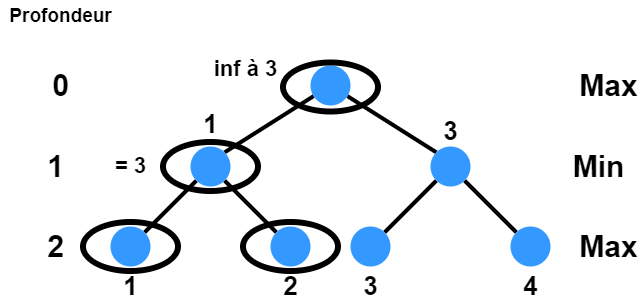

The diagram above was exported from draw.io. Its source (the exported page's mxGraphModel, read from the mxfile embedded in the PNG):
<mxGraphModel dx="1021" dy="678" grid="1" gridSize="10" guides="1" tooltips="1" connect="1" arrows="1" fold="1" page="1" pageScale="1.5" pageWidth="1169" pageHeight="827" background="none" math="0" shadow="0">
  <root>
    <mxCell id="0" />
    <mxCell id="1" parent="0" />
    <mxCell id="UCap-ShgS9vVqZ-3nRy3-64" style="edgeStyle=none;rounded=1;orthogonalLoop=1;jettySize=auto;html=1;entryX=1;entryY=0;entryDx=0;entryDy=0;endArrow=none;endFill=0;strokeWidth=4;" edge="1" parent="1" source="UCap-ShgS9vVqZ-3nRy3-55" target="UCap-ShgS9vVqZ-3nRy3-58">
      <mxGeometry relative="1" as="geometry" />
    </mxCell>
    <mxCell id="UCap-ShgS9vVqZ-3nRy3-65" style="edgeStyle=none;rounded=1;orthogonalLoop=1;jettySize=auto;html=1;entryX=0;entryY=0;entryDx=0;entryDy=0;endArrow=none;endFill=0;strokeWidth=4;" edge="1" parent="1" source="UCap-ShgS9vVqZ-3nRy3-55" target="UCap-ShgS9vVqZ-3nRy3-59">
      <mxGeometry relative="1" as="geometry" />
    </mxCell>
    <mxCell id="UCap-ShgS9vVqZ-3nRy3-55" value="" style="ellipse;whiteSpace=wrap;html=1;aspect=fixed;fillColor=#3399FF;fontColor=#3399FF;strokeColor=none;" vertex="1" parent="1">
      <mxGeometry x="760" y="240" width="40" height="40" as="geometry" />
    </mxCell>
    <mxCell id="UCap-ShgS9vVqZ-3nRy3-66" style="edgeStyle=none;rounded=1;orthogonalLoop=1;jettySize=auto;html=1;entryX=1;entryY=0;entryDx=0;entryDy=0;endArrow=none;endFill=0;strokeWidth=4;" edge="1" parent="1" source="UCap-ShgS9vVqZ-3nRy3-58" target="UCap-ShgS9vVqZ-3nRy3-60">
      <mxGeometry relative="1" as="geometry" />
    </mxCell>
    <mxCell id="UCap-ShgS9vVqZ-3nRy3-67" style="edgeStyle=none;rounded=1;orthogonalLoop=1;jettySize=auto;html=1;entryX=0;entryY=0;entryDx=0;entryDy=0;endArrow=none;endFill=0;strokeWidth=4;" edge="1" parent="1" source="UCap-ShgS9vVqZ-3nRy3-58" target="UCap-ShgS9vVqZ-3nRy3-61">
      <mxGeometry relative="1" as="geometry" />
    </mxCell>
    <mxCell id="UCap-ShgS9vVqZ-3nRy3-58" value="" style="ellipse;whiteSpace=wrap;html=1;aspect=fixed;fillColor=#3399FF;strokeColor=none;" vertex="1" parent="1">
      <mxGeometry x="640" y="321" width="40" height="40" as="geometry" />
    </mxCell>
    <mxCell id="UCap-ShgS9vVqZ-3nRy3-68" style="edgeStyle=none;rounded=1;orthogonalLoop=1;jettySize=auto;html=1;entryX=1;entryY=0;entryDx=0;entryDy=0;endArrow=none;endFill=0;strokeWidth=4;" edge="1" parent="1" source="UCap-ShgS9vVqZ-3nRy3-59" target="UCap-ShgS9vVqZ-3nRy3-62">
      <mxGeometry relative="1" as="geometry" />
    </mxCell>
    <mxCell id="UCap-ShgS9vVqZ-3nRy3-69" style="edgeStyle=none;rounded=1;orthogonalLoop=1;jettySize=auto;html=1;entryX=0;entryY=0;entryDx=0;entryDy=0;endArrow=none;endFill=0;strokeWidth=4;" edge="1" parent="1" source="UCap-ShgS9vVqZ-3nRy3-59" target="UCap-ShgS9vVqZ-3nRy3-63">
      <mxGeometry relative="1" as="geometry" />
    </mxCell>
    <mxCell id="UCap-ShgS9vVqZ-3nRy3-59" value="" style="ellipse;whiteSpace=wrap;html=1;aspect=fixed;fillColor=#3399FF;strokeColor=none;" vertex="1" parent="1">
      <mxGeometry x="880" y="321" width="40" height="40" as="geometry" />
    </mxCell>
    <mxCell id="UCap-ShgS9vVqZ-3nRy3-60" value="" style="ellipse;whiteSpace=wrap;html=1;aspect=fixed;fillColor=#3399FF;strokeColor=none;" vertex="1" parent="1">
      <mxGeometry x="560" y="401" width="40" height="40" as="geometry" />
    </mxCell>
    <mxCell id="UCap-ShgS9vVqZ-3nRy3-61" value="" style="ellipse;whiteSpace=wrap;html=1;aspect=fixed;fillColor=#3399FF;strokeColor=none;" vertex="1" parent="1">
      <mxGeometry x="720" y="401" width="40" height="40" as="geometry" />
    </mxCell>
    <mxCell id="UCap-ShgS9vVqZ-3nRy3-62" value="" style="ellipse;whiteSpace=wrap;html=1;aspect=fixed;fillColor=#3399FF;strokeColor=none;" vertex="1" parent="1">
      <mxGeometry x="800" y="401" width="40" height="40" as="geometry" />
    </mxCell>
    <mxCell id="UCap-ShgS9vVqZ-3nRy3-63" value="" style="ellipse;whiteSpace=wrap;html=1;aspect=fixed;fillColor=#3399FF;strokeColor=none;" vertex="1" parent="1">
      <mxGeometry x="960" y="401" width="40" height="40" as="geometry" />
    </mxCell>
    <mxCell id="UCap-ShgS9vVqZ-3nRy3-70" value="Profondeur" style="text;html=1;align=center;verticalAlign=middle;resizable=0;points=[];autosize=1;strokeColor=none;fillColor=none;strokeWidth=1;fontSize=19;fontStyle=1" vertex="1" parent="1">
      <mxGeometry x="450" y="175" width="120" height="30" as="geometry" />
    </mxCell>
    <mxCell id="UCap-ShgS9vVqZ-3nRy3-71" value="0" style="text;html=1;align=center;verticalAlign=middle;resizable=0;points=[];autosize=1;strokeColor=none;fillColor=none;strokeWidth=1;fontSize=30;fontStyle=1" vertex="1" parent="1">
      <mxGeometry x="495" y="240" width="30" height="40" as="geometry" />
    </mxCell>
    <mxCell id="UCap-ShgS9vVqZ-3nRy3-72" value="1" style="text;html=1;align=center;verticalAlign=middle;resizable=0;points=[];autosize=1;strokeColor=none;fillColor=none;strokeWidth=1;fontSize=30;fontStyle=1" vertex="1" parent="1">
      <mxGeometry x="490" y="321" width="30" height="40" as="geometry" />
    </mxCell>
    <mxCell id="UCap-ShgS9vVqZ-3nRy3-73" value="2" style="text;html=1;align=center;verticalAlign=middle;resizable=0;points=[];autosize=1;strokeColor=none;fillColor=none;strokeWidth=1;fontSize=30;fontStyle=1" vertex="1" parent="1">
      <mxGeometry x="490" y="401" width="30" height="40" as="geometry" />
    </mxCell>
    <mxCell id="UCap-ShgS9vVqZ-3nRy3-74" value="Max" style="text;html=1;align=center;verticalAlign=middle;resizable=0;points=[];autosize=1;strokeColor=none;fillColor=none;strokeWidth=1;fontSize=30;fontStyle=1" vertex="1" parent="1">
      <mxGeometry x="1023" y="240" width="70" height="40" as="geometry" />
    </mxCell>
    <mxCell id="UCap-ShgS9vVqZ-3nRy3-75" value="Max" style="text;html=1;align=center;verticalAlign=middle;resizable=0;points=[];autosize=1;strokeColor=none;fillColor=none;strokeWidth=1;fontSize=30;fontStyle=1" vertex="1" parent="1">
      <mxGeometry x="1023" y="401" width="70" height="40" as="geometry" />
    </mxCell>
    <mxCell id="UCap-ShgS9vVqZ-3nRy3-76" value="Min" style="text;html=1;align=center;verticalAlign=middle;resizable=0;points=[];autosize=1;strokeColor=none;fillColor=none;strokeWidth=1;fontSize=30;fontStyle=1" vertex="1" parent="1">
      <mxGeometry x="1013" y="321" width="70" height="40" as="geometry" />
    </mxCell>
    <mxCell id="UCap-ShgS9vVqZ-3nRy3-77" value="1" style="text;html=1;align=center;verticalAlign=middle;resizable=0;points=[];autosize=1;strokeColor=none;fillColor=none;strokeWidth=1;fontSize=26;fontStyle=1" vertex="1" parent="1">
      <mxGeometry x="645" y="286" width="30" height="40" as="geometry" />
    </mxCell>
    <mxCell id="UCap-ShgS9vVqZ-3nRy3-78" value="1" style="text;html=1;align=center;verticalAlign=middle;resizable=0;points=[];autosize=1;strokeColor=none;fillColor=none;strokeWidth=1;fontSize=26;fontStyle=1" vertex="1" parent="1">
      <mxGeometry x="565" y="441" width="30" height="40" as="geometry" />
    </mxCell>
    <mxCell id="UCap-ShgS9vVqZ-3nRy3-79" value="3" style="text;html=1;align=center;verticalAlign=middle;resizable=0;points=[];autosize=1;strokeColor=none;fillColor=none;strokeWidth=1;fontSize=26;fontStyle=1" vertex="1" parent="1">
      <mxGeometry x="885" y="286" width="30" height="40" as="geometry" />
    </mxCell>
    <mxCell id="UCap-ShgS9vVqZ-3nRy3-82" value="2" style="text;html=1;align=center;verticalAlign=middle;resizable=0;points=[];autosize=1;strokeColor=none;fillColor=none;strokeWidth=1;fontSize=26;fontStyle=1" vertex="1" parent="1">
      <mxGeometry x="725" y="441" width="30" height="40" as="geometry" />
    </mxCell>
    <mxCell id="UCap-ShgS9vVqZ-3nRy3-83" value="3" style="text;html=1;align=center;verticalAlign=middle;resizable=0;points=[];autosize=1;strokeColor=none;fillColor=none;strokeWidth=1;fontSize=26;fontStyle=1" vertex="1" parent="1">
      <mxGeometry x="805" y="441" width="30" height="40" as="geometry" />
    </mxCell>
    <mxCell id="UCap-ShgS9vVqZ-3nRy3-84" value="4" style="text;html=1;align=center;verticalAlign=middle;resizable=0;points=[];autosize=1;strokeColor=none;fillColor=none;strokeWidth=1;fontSize=26;fontStyle=1" vertex="1" parent="1">
      <mxGeometry x="965" y="441" width="30" height="40" as="geometry" />
    </mxCell>
    <mxCell id="UCap-ShgS9vVqZ-3nRy3-86" value="" style="ellipse;whiteSpace=wrap;html=1;fontSize=19;fontColor=#3399FF;strokeWidth=6;fillColor=none;" vertex="1" parent="1">
      <mxGeometry x="612.5" y="316.5" width="95" height="49" as="geometry" />
    </mxCell>
    <mxCell id="UCap-ShgS9vVqZ-3nRy3-87" value="" style="ellipse;whiteSpace=wrap;html=1;fontSize=19;fontColor=#3399FF;strokeWidth=6;fillColor=none;" vertex="1" parent="1">
      <mxGeometry x="732.5" y="237" width="95" height="49" as="geometry" />
    </mxCell>
    <mxCell id="UCap-ShgS9vVqZ-3nRy3-88" value="&lt;span style=&quot;font-size: 22px&quot;&gt;= 3&lt;/span&gt;" style="text;html=1;align=center;verticalAlign=middle;resizable=0;points=[];autosize=1;strokeColor=none;fillColor=none;strokeWidth=1;fontSize=30;fontStyle=1" vertex="1" parent="1">
      <mxGeometry x="555" y="316.5" width="50" height="40" as="geometry" />
    </mxCell>
    <mxCell id="UCap-ShgS9vVqZ-3nRy3-89" value="" style="ellipse;whiteSpace=wrap;html=1;fontSize=19;fontColor=#3399FF;strokeWidth=6;fillColor=none;" vertex="1" parent="1">
      <mxGeometry x="532.5" y="396.5" width="95" height="49" as="geometry" />
    </mxCell>
    <mxCell id="UCap-ShgS9vVqZ-3nRy3-90" value="&lt;span style=&quot;font-size: 22px&quot;&gt;inf à 3&lt;/span&gt;" style="text;html=1;align=center;verticalAlign=middle;resizable=0;points=[];autosize=1;strokeColor=none;fillColor=none;strokeWidth=1;fontSize=30;fontStyle=1" vertex="1" parent="1">
      <mxGeometry x="655" y="220" width="80" height="40" as="geometry" />
    </mxCell>
    <mxCell id="UCap-ShgS9vVqZ-3nRy3-91" value="" style="ellipse;whiteSpace=wrap;html=1;fontSize=19;fontColor=#3399FF;strokeWidth=6;fillColor=none;" vertex="1" parent="1">
      <mxGeometry x="692.5" y="396.5" width="95" height="49" as="geometry" />
    </mxCell>
  </root>
</mxGraphModel>